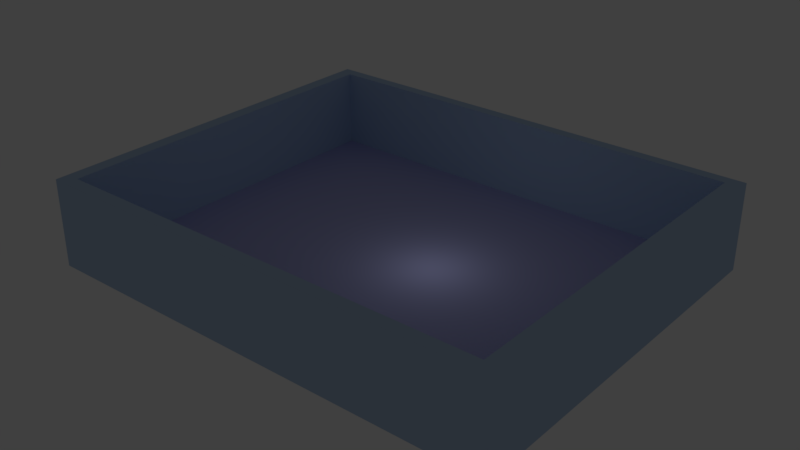 # Source: cubo.blend  (saved by Blender 2.78.0; exported with 4.5.12 LTS)
import bpy
from mathutils import Matrix  # noqa: F401  (used for matrix-valued properties, if any)

bpy.ops.wm.read_factory_settings(use_empty=True)
scene = bpy.context.scene
scene.name = 'Scene'

# ---- collections
col_collection_1 = bpy.data.collections.new('Collection 1'); scene.collection.children.link(col_collection_1)

# ---- materials (node trees are filled in below, after node groups)
mat_suelo = bpy.data.materials.new('SUELO')
mat_suelo.alpha_threshold = 0.0
mat_suelo.use_transparent_shadow = False
mat_suelo.diffuse_color = (0.4554, 0.4687, 0.8, 1.0)
mat_suelo.roughness = 0.5
mat_suelo.line_color = (0.0, 0.0, 0.0, 1.0)
mat_paredes = bpy.data.materials.new('paredes')
mat_paredes.alpha_threshold = 0.0
mat_paredes.use_transparent_shadow = False
mat_paredes.diffuse_color = (0.4554, 0.5981, 0.8, 1.0)
mat_paredes.roughness = 0.5

# ---- material node trees

# ---- world
world_world = bpy.data.worlds.new('World'); scene.world = world_world
world_world.color = (0.05088, 0.05088, 0.05088)
world_world.use_sun_shadow = False
world_world.sun_shadow_jitter_overblur = 0.0
world_world.cycles.sampling_method = 'MANUAL'

# ---- lights
light_lamp = bpy.data.lights.new('Lamp', 'POINT')
light_lamp.transmission_factor = 0.0
light_lamp.cutoff_distance = 30.0
light_lamp.energy = 100.0
light_lamp.shadow_buffer_clip_start = 1.001
light_lamp.shadow_soft_size = 0.1
light_lamp.shadow_maximum_resolution = 0.006
light_lamp.use_absolute_resolution = True

# ---- meshes
me_cube = bpy.data.meshes.new('Cube')
me_cube.from_pydata([(7.493, 5.976, -0.9665), (7.493, -5.557, -0.9665), (-6.721, -5.557, -0.9665), (-6.721, 5.976, -0.9665), (7.493, 5.976, 1.657), (7.493, -5.557, 1.657), (-6.721, -5.557, 1.657), (-6.721, 5.976, 1.657), (7.046, 5.613, 1.673), (7.046, -5.195, 1.673), (-6.274, 5.613, 1.673), (-6.274, -5.195, 1.673), (7.046, 5.613, -0.7119), (7.046, -5.195, -0.7119), (-6.274, 5.613, -0.7119), (-6.274, -5.195, -0.7119)], [], [(0, 1, 2, 3), (6, 5, 9, 11), (0, 4, 5, 1), (1, 5, 6, 2), (2, 6, 7, 3), (4, 0, 3, 7), (11, 9, 13, 15), (5, 4, 8, 9), (7, 6, 11, 10), (4, 7, 10, 8), (12, 14, 15, 13), (9, 8, 12, 13), (10, 11, 15, 14), (8, 10, 14, 12)])
me_cube.polygons.foreach_set('material_index', [0, 1, 1, 1, 1, 1, 1, 1, 1, 1, 0, 1, 1, 1])
me_cube.materials.append(mat_suelo)
me_cube.materials.append(mat_paredes)
me_cube.use_remesh_preserve_volume = False
me_cube.use_remesh_preserve_attributes = False
me_cube.use_mirror_vertex_groups = False
me_cube.update()

# ---- objects
ob_cube = bpy.data.objects.new('Cube', me_cube)
ob_lamp = bpy.data.objects.new('Lamp', light_lamp)

# ---- transforms, parenting, visibility, modifiers, constraints
ob_cube.location = (0.0, 0.0, 2.938)
ob_cube.scale = (2.929, 2.929, 2.929)
ob_cube.lock_rotations_4d = False
ob_cube.empty_display_type = 'ARROWS'
ob_cube.lineart.crease_threshold = 0.0
ob_lamp.location = (4.076, 1.005, 5.904)
ob_lamp.rotation_euler = (0.6503, 0.05522, 1.866)
ob_lamp.lock_rotations_4d = False
ob_lamp.empty_display_type = 'ARROWS'
ob_lamp.color = (0.0, 0.0, 0.0, 0.0)
ob_lamp.lineart.crease_threshold = 0.0

# ---- collection membership
col_collection_1.objects.link(ob_cube)
col_collection_1.objects.link(ob_lamp)

# ---- scene / render settings (as saved in the file)
scene.frame_start = 1; scene.frame_end = 250; scene.frame_set(1)
scene.render.engine = 'BLENDER_EEVEE_NEXT'
scene.render.resolution_percentage = 50
scene.render.dither_intensity = 0.0
scene.cycles.use_denoising = False
scene.cycles.samples = 128
scene.cycles.sampling_pattern = 'TABULATED_SOBOL'
scene.cycles.light_sampling_threshold = 0.0
scene.cycles.use_adaptive_sampling = False
scene.cycles.use_light_tree = False
scene.cycles.blur_glossy = 0.0
scene.cycles.sample_clamp_indirect = 0.0
scene.view_settings.view_transform = 'Standard'
bpy.context.view_layer.update()

# ---- added for rendering (the .blend has no active camera): camera
cam_auto = bpy.data.cameras.new('AutoCamera')
cam_auto.lens = 50.0
cam_auto.sensor_width = 36.0
cam_auto.clip_end = 1000.0
ob_auto_camera = bpy.data.objects.new('AutoCamera', cam_auto)
scene.collection.objects.link(ob_auto_camera)
ob_auto_camera.location = (51.248, -59.528, 44.0673)
ob_auto_camera.rotation_euler = (1.09748, -7.21219e-08, 0.694738)
scene.camera = ob_auto_camera
bpy.context.view_layer.update()
